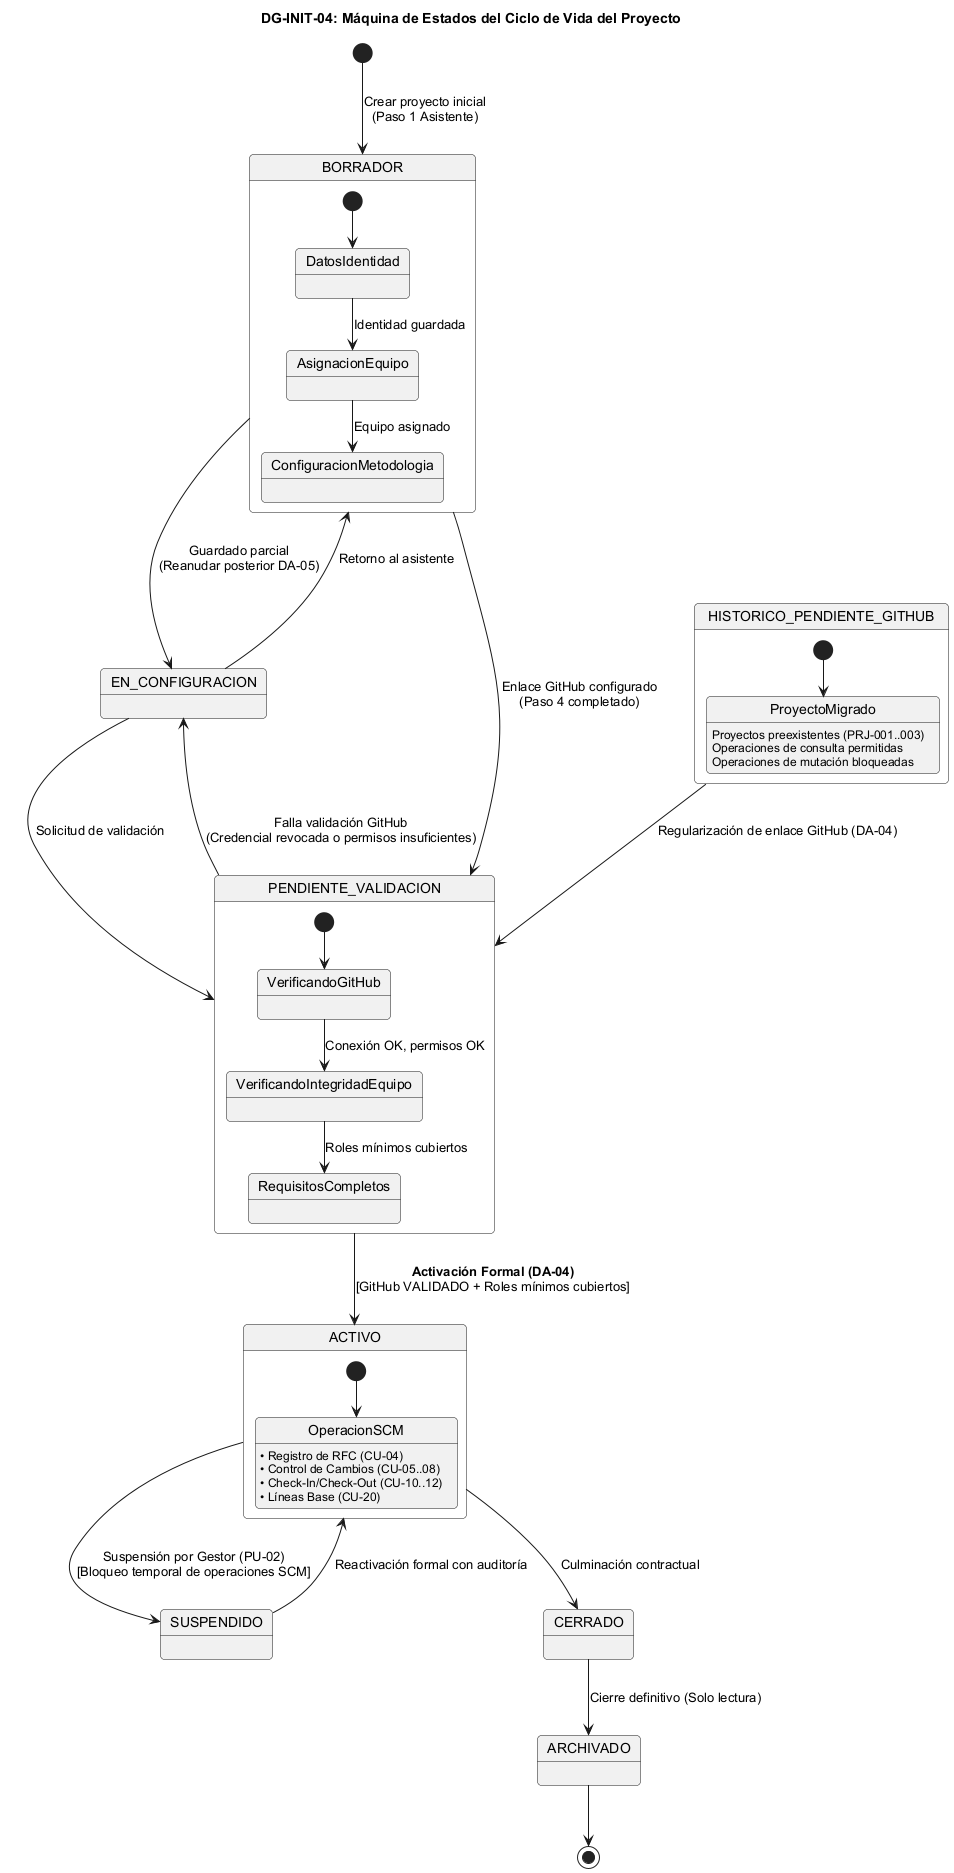

The diagram above was rendered by PlantUML. Its source (embedded in the PNG):
@startuml
skinparam shadowing false
skinparam roundcorner 8
skinparam defaultFontName Arial

title <b>DG-INIT-04: Máquina de Estados del Ciclo de Vida del Proyecto</b>

[*] --> BORRADOR : Crear proyecto inicial\n(Paso 1 Asistente)

state BORRADOR {
    [*] --> DatosIdentidad
    DatosIdentidad --> AsignacionEquipo : Identidad guardada
    AsignacionEquipo --> ConfiguracionMetodologia : Equipo asignado
}

BORRADOR --> EN_CONFIGURACION : Guardado parcial\n(Reanudar posterior DA-05)
EN_CONFIGURACION --> BORRADOR : Retorno al asistente

BORRADOR --> PENDIENTE_VALIDACION : Enlace GitHub configurado\n(Paso 4 completado)
EN_CONFIGURACION --> PENDIENTE_VALIDACION : Solicitud de validación

state PENDIENTE_VALIDACION {
    [*] --> VerificandoGitHub
    VerificandoGitHub --> VerificandoIntegridadEquipo : Conexión OK, permisos OK
    VerificandoIntegridadEquipo --> RequisitosCompletos : Roles mínimos cubiertos
}

PENDIENTE_VALIDACION --> EN_CONFIGURACION : Falla validación GitHub\n(Credencial revocada o permisos insuficientes)

PENDIENTE_VALIDACION --> ACTIVO : <b>Activación Formal (DA-04)</b>\n[GitHub VALIDADO + Roles mínimos cubiertos]

state ACTIVO {
    [*] --> OperacionSCM
    OperacionSCM : • Registro de RFC (CU-04)\n• Control de Cambios (CU-05..08)\n• Check-In/Check-Out (CU-10..12)\n• Líneas Base (CU-20)
}

ACTIVO --> SUSPENDIDO : Suspensión por Gestor (PU-02)\n[Bloqueo temporal de operaciones SCM]
SUSPENDIDO --> ACTIVO : Reactivación formal con auditoría

ACTIVO --> CERRADO : Culminación contractual
CERRADO --> ARCHIVADO : Cierre definitivo (Solo lectura)

state HISTORICO_PENDIENTE_GITHUB {
    [*] --> ProyectoMigrado
    ProyectoMigrado : Proyectos preexistentes (PRJ-001..003)\nOperaciones de consulta permitidas\nOperaciones de mutación bloqueadas
}

HISTORICO_PENDIENTE_GITHUB --> PENDIENTE_VALIDACION : Regularización de enlace GitHub (DA-04)

ARCHIVADO --> [*]

@enduml